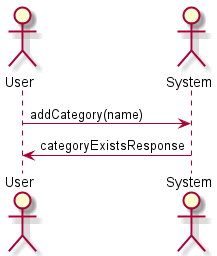

The diagram above was rendered by PlantUML. Its source (embedded in the PNG):
@startuml add_category
skinparam backgroundColor #FFFFFF
actor User
actor System


User -> System: addCategory(name)
System -> User: categoryExistsResponse

@enduml